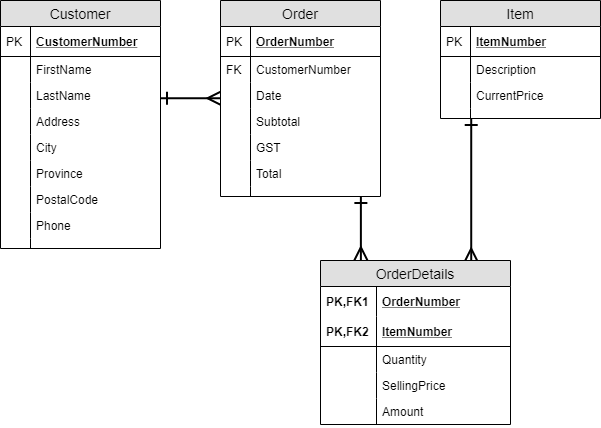

The diagram above was exported from draw.io. Its source (the exported page's mxGraphModel, read from the mxfile embedded in the PNG):
<mxGraphModel dx="981" dy="514" grid="1" gridSize="10" guides="1" tooltips="1" connect="1" arrows="1" fold="1" page="1" pageScale="1" pageWidth="850" pageHeight="1100" math="0" shadow="0">
  <root>
    <mxCell id="0" />
    <mxCell id="1" parent="0" />
    <mxCell id="2" style="edgeStyle=orthogonalEdgeStyle;rounded=0;orthogonalLoop=1;jettySize=auto;html=1;strokeWidth=2;endArrow=ERmany;endFill=0;startArrow=ERone;startFill=0;endSize=10;startSize=10;" edge="1" source="3" target="23" parent="1">
      <mxGeometry relative="1" as="geometry">
        <Array as="points">
          <mxPoint x="220" y="338" />
          <mxPoint x="220" y="338" />
        </Array>
      </mxGeometry>
    </mxCell>
    <mxCell id="3" value="Customer" style="swimlane;fontStyle=0;childLayout=stackLayout;horizontal=1;startSize=26;fillColor=#e0e0e0;horizontalStack=0;resizeParent=1;resizeParentMax=0;resizeLast=0;collapsible=1;marginBottom=0;swimlaneFillColor=#ffffff;align=center;fontSize=14;" vertex="1" parent="1">
      <mxGeometry x="40" y="240" width="160" height="248" as="geometry" />
    </mxCell>
    <mxCell id="4" value="CustomerNumber" style="shape=partialRectangle;top=0;left=0;right=0;bottom=1;align=left;verticalAlign=middle;fillColor=none;spacingLeft=34;spacingRight=4;overflow=hidden;rotatable=0;points=[[0,0.5],[1,0.5]];portConstraint=eastwest;dropTarget=0;fontStyle=5;fontSize=12;" vertex="1" parent="3">
      <mxGeometry y="26" width="160" height="30" as="geometry" />
    </mxCell>
    <mxCell id="5" value="PK" style="shape=partialRectangle;top=0;left=0;bottom=0;fillColor=none;align=left;verticalAlign=middle;spacingLeft=4;spacingRight=4;overflow=hidden;rotatable=0;points=[];portConstraint=eastwest;part=1;fontSize=12;" vertex="1" connectable="0" parent="4">
      <mxGeometry width="30" height="30" as="geometry" />
    </mxCell>
    <mxCell id="6" value="FirstName" style="shape=partialRectangle;top=0;left=0;right=0;bottom=0;align=left;verticalAlign=top;fillColor=none;spacingLeft=34;spacingRight=4;overflow=hidden;rotatable=0;points=[[0,0.5],[1,0.5]];portConstraint=eastwest;dropTarget=0;fontSize=12;" vertex="1" parent="3">
      <mxGeometry y="56" width="160" height="26" as="geometry" />
    </mxCell>
    <mxCell id="7" value="" style="shape=partialRectangle;top=0;left=0;bottom=0;fillColor=none;align=left;verticalAlign=top;spacingLeft=4;spacingRight=4;overflow=hidden;rotatable=0;points=[];portConstraint=eastwest;part=1;fontSize=12;" vertex="1" connectable="0" parent="6">
      <mxGeometry width="30" height="26" as="geometry" />
    </mxCell>
    <mxCell id="8" value="LastName" style="shape=partialRectangle;top=0;left=0;right=0;bottom=0;align=left;verticalAlign=top;fillColor=none;spacingLeft=34;spacingRight=4;overflow=hidden;rotatable=0;points=[[0,0.5],[1,0.5]];portConstraint=eastwest;dropTarget=0;fontSize=12;" vertex="1" parent="3">
      <mxGeometry y="82" width="160" height="26" as="geometry" />
    </mxCell>
    <mxCell id="9" value="" style="shape=partialRectangle;top=0;left=0;bottom=0;fillColor=none;align=left;verticalAlign=top;spacingLeft=4;spacingRight=4;overflow=hidden;rotatable=0;points=[];portConstraint=eastwest;part=1;fontSize=12;" vertex="1" connectable="0" parent="8">
      <mxGeometry width="30" height="26" as="geometry" />
    </mxCell>
    <mxCell id="10" value="Address" style="shape=partialRectangle;top=0;left=0;right=0;bottom=0;align=left;verticalAlign=top;fillColor=none;spacingLeft=34;spacingRight=4;overflow=hidden;rotatable=0;points=[[0,0.5],[1,0.5]];portConstraint=eastwest;dropTarget=0;fontSize=12;" vertex="1" parent="3">
      <mxGeometry y="108" width="160" height="26" as="geometry" />
    </mxCell>
    <mxCell id="11" value="" style="shape=partialRectangle;top=0;left=0;bottom=0;fillColor=none;align=left;verticalAlign=top;spacingLeft=4;spacingRight=4;overflow=hidden;rotatable=0;points=[];portConstraint=eastwest;part=1;fontSize=12;" vertex="1" connectable="0" parent="10">
      <mxGeometry width="30" height="26" as="geometry" />
    </mxCell>
    <mxCell id="12" value="City" style="shape=partialRectangle;top=0;left=0;right=0;bottom=0;align=left;verticalAlign=top;fillColor=none;spacingLeft=34;spacingRight=4;overflow=hidden;rotatable=0;points=[[0,0.5],[1,0.5]];portConstraint=eastwest;dropTarget=0;fontSize=12;" vertex="1" parent="3">
      <mxGeometry y="134" width="160" height="26" as="geometry" />
    </mxCell>
    <mxCell id="13" value="" style="shape=partialRectangle;top=0;left=0;bottom=0;fillColor=none;align=left;verticalAlign=top;spacingLeft=4;spacingRight=4;overflow=hidden;rotatable=0;points=[];portConstraint=eastwest;part=1;fontSize=12;" vertex="1" connectable="0" parent="12">
      <mxGeometry width="30" height="26" as="geometry" />
    </mxCell>
    <mxCell id="14" value="Province" style="shape=partialRectangle;top=0;left=0;right=0;bottom=0;align=left;verticalAlign=top;fillColor=none;spacingLeft=34;spacingRight=4;overflow=hidden;rotatable=0;points=[[0,0.5],[1,0.5]];portConstraint=eastwest;dropTarget=0;fontSize=12;" vertex="1" parent="3">
      <mxGeometry y="160" width="160" height="26" as="geometry" />
    </mxCell>
    <mxCell id="15" value="" style="shape=partialRectangle;top=0;left=0;bottom=0;fillColor=none;align=left;verticalAlign=top;spacingLeft=4;spacingRight=4;overflow=hidden;rotatable=0;points=[];portConstraint=eastwest;part=1;fontSize=12;" vertex="1" connectable="0" parent="14">
      <mxGeometry width="30" height="26" as="geometry" />
    </mxCell>
    <mxCell id="16" value="PostalCode" style="shape=partialRectangle;top=0;left=0;right=0;bottom=0;align=left;verticalAlign=top;fillColor=none;spacingLeft=34;spacingRight=4;overflow=hidden;rotatable=0;points=[[0,0.5],[1,0.5]];portConstraint=eastwest;dropTarget=0;fontSize=12;" vertex="1" parent="3">
      <mxGeometry y="186" width="160" height="26" as="geometry" />
    </mxCell>
    <mxCell id="17" value="" style="shape=partialRectangle;top=0;left=0;bottom=0;fillColor=none;align=left;verticalAlign=top;spacingLeft=4;spacingRight=4;overflow=hidden;rotatable=0;points=[];portConstraint=eastwest;part=1;fontSize=12;" vertex="1" connectable="0" parent="16">
      <mxGeometry width="30" height="26" as="geometry" />
    </mxCell>
    <mxCell id="18" value="Phone" style="shape=partialRectangle;top=0;left=0;right=0;bottom=0;align=left;verticalAlign=top;fillColor=none;spacingLeft=34;spacingRight=4;overflow=hidden;rotatable=0;points=[[0,0.5],[1,0.5]];portConstraint=eastwest;dropTarget=0;fontSize=12;" vertex="1" parent="3">
      <mxGeometry y="212" width="160" height="26" as="geometry" />
    </mxCell>
    <mxCell id="19" value="" style="shape=partialRectangle;top=0;left=0;bottom=0;fillColor=none;align=left;verticalAlign=top;spacingLeft=4;spacingRight=4;overflow=hidden;rotatable=0;points=[];portConstraint=eastwest;part=1;fontSize=12;" vertex="1" connectable="0" parent="18">
      <mxGeometry width="30" height="26" as="geometry" />
    </mxCell>
    <mxCell id="20" value="" style="shape=partialRectangle;top=0;left=0;right=0;bottom=0;align=left;verticalAlign=top;fillColor=none;spacingLeft=34;spacingRight=4;overflow=hidden;rotatable=0;points=[[0,0.5],[1,0.5]];portConstraint=eastwest;dropTarget=0;fontSize=12;" vertex="1" parent="3">
      <mxGeometry y="238" width="160" height="10" as="geometry" />
    </mxCell>
    <mxCell id="21" value="" style="shape=partialRectangle;top=0;left=0;bottom=0;fillColor=none;align=left;verticalAlign=top;spacingLeft=4;spacingRight=4;overflow=hidden;rotatable=0;points=[];portConstraint=eastwest;part=1;fontSize=12;" vertex="1" connectable="0" parent="20">
      <mxGeometry width="30" height="10" as="geometry" />
    </mxCell>
    <mxCell id="22" style="edgeStyle=orthogonalEdgeStyle;rounded=0;orthogonalLoop=1;jettySize=auto;html=1;entryX=0.211;entryY=-0.002;entryDx=0;entryDy=0;entryPerimeter=0;startArrow=ERone;startFill=0;startSize=10;endArrow=ERmany;endFill=0;endSize=10;strokeWidth=2;" edge="1" source="23" target="48" parent="1">
      <mxGeometry relative="1" as="geometry">
        <Array as="points">
          <mxPoint x="400" y="450" />
          <mxPoint x="400" y="450" />
        </Array>
      </mxGeometry>
    </mxCell>
    <mxCell id="23" value="Order" style="swimlane;fontStyle=0;childLayout=stackLayout;horizontal=1;startSize=26;fillColor=#e0e0e0;horizontalStack=0;resizeParent=1;resizeParentMax=0;resizeLast=0;collapsible=1;marginBottom=0;swimlaneFillColor=#ffffff;align=center;fontSize=14;" vertex="1" parent="1">
      <mxGeometry x="260" y="240" width="160" height="196" as="geometry" />
    </mxCell>
    <mxCell id="24" value="OrderNumber" style="shape=partialRectangle;top=0;left=0;right=0;bottom=1;align=left;verticalAlign=middle;fillColor=none;spacingLeft=34;spacingRight=4;overflow=hidden;rotatable=0;points=[[0,0.5],[1,0.5]];portConstraint=eastwest;dropTarget=0;fontStyle=5;fontSize=12;" vertex="1" parent="23">
      <mxGeometry y="26" width="160" height="30" as="geometry" />
    </mxCell>
    <mxCell id="25" value="PK" style="shape=partialRectangle;top=0;left=0;bottom=0;fillColor=none;align=left;verticalAlign=middle;spacingLeft=4;spacingRight=4;overflow=hidden;rotatable=0;points=[];portConstraint=eastwest;part=1;fontSize=12;" vertex="1" connectable="0" parent="24">
      <mxGeometry width="30" height="30" as="geometry" />
    </mxCell>
    <mxCell id="26" value="CustomerNumber" style="shape=partialRectangle;top=0;left=0;right=0;bottom=0;align=left;verticalAlign=top;fillColor=none;spacingLeft=34;spacingRight=4;overflow=hidden;rotatable=0;points=[[0,0.5],[1,0.5]];portConstraint=eastwest;dropTarget=0;fontSize=12;" vertex="1" parent="23">
      <mxGeometry y="56" width="160" height="26" as="geometry" />
    </mxCell>
    <mxCell id="27" value="FK" style="shape=partialRectangle;top=0;left=0;bottom=0;fillColor=none;align=left;verticalAlign=top;spacingLeft=4;spacingRight=4;overflow=hidden;rotatable=0;points=[];portConstraint=eastwest;part=1;fontSize=12;" vertex="1" connectable="0" parent="26">
      <mxGeometry width="30" height="26" as="geometry" />
    </mxCell>
    <mxCell id="28" value="Date" style="shape=partialRectangle;top=0;left=0;right=0;bottom=0;align=left;verticalAlign=top;fillColor=none;spacingLeft=34;spacingRight=4;overflow=hidden;rotatable=0;points=[[0,0.5],[1,0.5]];portConstraint=eastwest;dropTarget=0;fontSize=12;" vertex="1" parent="23">
      <mxGeometry y="82" width="160" height="26" as="geometry" />
    </mxCell>
    <mxCell id="29" value="" style="shape=partialRectangle;top=0;left=0;bottom=0;fillColor=none;align=left;verticalAlign=top;spacingLeft=4;spacingRight=4;overflow=hidden;rotatable=0;points=[];portConstraint=eastwest;part=1;fontSize=12;" vertex="1" connectable="0" parent="28">
      <mxGeometry width="30" height="26" as="geometry" />
    </mxCell>
    <mxCell id="30" value="Subtotal" style="shape=partialRectangle;top=0;left=0;right=0;bottom=0;align=left;verticalAlign=top;fillColor=none;spacingLeft=34;spacingRight=4;overflow=hidden;rotatable=0;points=[[0,0.5],[1,0.5]];portConstraint=eastwest;dropTarget=0;fontSize=12;" vertex="1" parent="23">
      <mxGeometry y="108" width="160" height="26" as="geometry" />
    </mxCell>
    <mxCell id="31" value="" style="shape=partialRectangle;top=0;left=0;bottom=0;fillColor=none;align=left;verticalAlign=top;spacingLeft=4;spacingRight=4;overflow=hidden;rotatable=0;points=[];portConstraint=eastwest;part=1;fontSize=12;" vertex="1" connectable="0" parent="30">
      <mxGeometry width="30" height="26" as="geometry" />
    </mxCell>
    <mxCell id="32" value="GST" style="shape=partialRectangle;top=0;left=0;right=0;bottom=0;align=left;verticalAlign=top;fillColor=none;spacingLeft=34;spacingRight=4;overflow=hidden;rotatable=0;points=[[0,0.5],[1,0.5]];portConstraint=eastwest;dropTarget=0;fontSize=12;" vertex="1" parent="23">
      <mxGeometry y="134" width="160" height="26" as="geometry" />
    </mxCell>
    <mxCell id="33" value="" style="shape=partialRectangle;top=0;left=0;bottom=0;fillColor=none;align=left;verticalAlign=top;spacingLeft=4;spacingRight=4;overflow=hidden;rotatable=0;points=[];portConstraint=eastwest;part=1;fontSize=12;" vertex="1" connectable="0" parent="32">
      <mxGeometry width="30" height="26" as="geometry" />
    </mxCell>
    <mxCell id="34" value="Total" style="shape=partialRectangle;top=0;left=0;right=0;bottom=0;align=left;verticalAlign=top;fillColor=none;spacingLeft=34;spacingRight=4;overflow=hidden;rotatable=0;points=[[0,0.5],[1,0.5]];portConstraint=eastwest;dropTarget=0;fontSize=12;" vertex="1" parent="23">
      <mxGeometry y="160" width="160" height="26" as="geometry" />
    </mxCell>
    <mxCell id="35" value="" style="shape=partialRectangle;top=0;left=0;bottom=0;fillColor=none;align=left;verticalAlign=top;spacingLeft=4;spacingRight=4;overflow=hidden;rotatable=0;points=[];portConstraint=eastwest;part=1;fontSize=12;" vertex="1" connectable="0" parent="34">
      <mxGeometry width="30" height="26" as="geometry" />
    </mxCell>
    <mxCell id="36" value="" style="shape=partialRectangle;top=0;left=0;right=0;bottom=0;align=left;verticalAlign=top;fillColor=none;spacingLeft=34;spacingRight=4;overflow=hidden;rotatable=0;points=[[0,0.5],[1,0.5]];portConstraint=eastwest;dropTarget=0;fontSize=12;" vertex="1" parent="23">
      <mxGeometry y="186" width="160" height="10" as="geometry" />
    </mxCell>
    <mxCell id="37" value="" style="shape=partialRectangle;top=0;left=0;bottom=0;fillColor=none;align=left;verticalAlign=top;spacingLeft=4;spacingRight=4;overflow=hidden;rotatable=0;points=[];portConstraint=eastwest;part=1;fontSize=12;" vertex="1" connectable="0" parent="36">
      <mxGeometry width="30" height="10" as="geometry" />
    </mxCell>
    <mxCell id="38" style="edgeStyle=orthogonalEdgeStyle;rounded=0;orthogonalLoop=1;jettySize=auto;html=1;entryX=0.795;entryY=0.009;entryDx=0;entryDy=0;entryPerimeter=0;startArrow=ERone;startFill=0;startSize=10;endArrow=ERmany;endFill=0;endSize=10;strokeWidth=2;" edge="1" source="39" target="48" parent="1">
      <mxGeometry relative="1" as="geometry">
        <Array as="points">
          <mxPoint x="511" y="380" />
          <mxPoint x="511" y="380" />
        </Array>
      </mxGeometry>
    </mxCell>
    <mxCell id="39" value="Item" style="swimlane;fontStyle=0;childLayout=stackLayout;horizontal=1;startSize=26;fillColor=#e0e0e0;horizontalStack=0;resizeParent=1;resizeParentMax=0;resizeLast=0;collapsible=1;marginBottom=0;swimlaneFillColor=#ffffff;align=center;fontSize=14;" vertex="1" parent="1">
      <mxGeometry x="480" y="240" width="160" height="118" as="geometry" />
    </mxCell>
    <mxCell id="40" value="ItemNumber" style="shape=partialRectangle;top=0;left=0;right=0;bottom=1;align=left;verticalAlign=middle;fillColor=none;spacingLeft=34;spacingRight=4;overflow=hidden;rotatable=0;points=[[0,0.5],[1,0.5]];portConstraint=eastwest;dropTarget=0;fontStyle=5;fontSize=12;" vertex="1" parent="39">
      <mxGeometry y="26" width="160" height="30" as="geometry" />
    </mxCell>
    <mxCell id="41" value="PK" style="shape=partialRectangle;top=0;left=0;bottom=0;fillColor=none;align=left;verticalAlign=middle;spacingLeft=4;spacingRight=4;overflow=hidden;rotatable=0;points=[];portConstraint=eastwest;part=1;fontSize=12;" vertex="1" connectable="0" parent="40">
      <mxGeometry width="30" height="30" as="geometry" />
    </mxCell>
    <mxCell id="42" value="Description" style="shape=partialRectangle;top=0;left=0;right=0;bottom=0;align=left;verticalAlign=top;fillColor=none;spacingLeft=34;spacingRight=4;overflow=hidden;rotatable=0;points=[[0,0.5],[1,0.5]];portConstraint=eastwest;dropTarget=0;fontSize=12;" vertex="1" parent="39">
      <mxGeometry y="56" width="160" height="26" as="geometry" />
    </mxCell>
    <mxCell id="43" value="" style="shape=partialRectangle;top=0;left=0;bottom=0;fillColor=none;align=left;verticalAlign=top;spacingLeft=4;spacingRight=4;overflow=hidden;rotatable=0;points=[];portConstraint=eastwest;part=1;fontSize=12;" vertex="1" connectable="0" parent="42">
      <mxGeometry width="30" height="26" as="geometry" />
    </mxCell>
    <mxCell id="44" value="CurrentPrice" style="shape=partialRectangle;top=0;left=0;right=0;bottom=0;align=left;verticalAlign=top;fillColor=none;spacingLeft=34;spacingRight=4;overflow=hidden;rotatable=0;points=[[0,0.5],[1,0.5]];portConstraint=eastwest;dropTarget=0;fontSize=12;" vertex="1" parent="39">
      <mxGeometry y="82" width="160" height="26" as="geometry" />
    </mxCell>
    <mxCell id="45" value="" style="shape=partialRectangle;top=0;left=0;bottom=0;fillColor=none;align=left;verticalAlign=top;spacingLeft=4;spacingRight=4;overflow=hidden;rotatable=0;points=[];portConstraint=eastwest;part=1;fontSize=12;" vertex="1" connectable="0" parent="44">
      <mxGeometry width="30" height="26" as="geometry" />
    </mxCell>
    <mxCell id="46" value="" style="shape=partialRectangle;top=0;left=0;right=0;bottom=0;align=left;verticalAlign=top;fillColor=none;spacingLeft=34;spacingRight=4;overflow=hidden;rotatable=0;points=[[0,0.5],[1,0.5]];portConstraint=eastwest;dropTarget=0;fontSize=12;" vertex="1" parent="39">
      <mxGeometry y="108" width="160" height="10" as="geometry" />
    </mxCell>
    <mxCell id="47" value="" style="shape=partialRectangle;top=0;left=0;bottom=0;fillColor=none;align=left;verticalAlign=top;spacingLeft=4;spacingRight=4;overflow=hidden;rotatable=0;points=[];portConstraint=eastwest;part=1;fontSize=12;" vertex="1" connectable="0" parent="46">
      <mxGeometry width="30" height="10" as="geometry" />
    </mxCell>
    <mxCell id="48" value="OrderDetails" style="swimlane;fontStyle=0;childLayout=stackLayout;horizontal=1;startSize=26;fillColor=#e0e0e0;horizontalStack=0;resizeParent=1;resizeParentMax=0;resizeLast=0;collapsible=1;marginBottom=0;swimlaneFillColor=#ffffff;align=center;fontSize=14;" vertex="1" parent="1">
      <mxGeometry x="360" y="500" width="190" height="164" as="geometry" />
    </mxCell>
    <mxCell id="49" value="OrderNumber" style="shape=partialRectangle;top=0;left=0;right=0;bottom=0;align=left;verticalAlign=middle;fillColor=none;spacingLeft=60;spacingRight=4;overflow=hidden;rotatable=0;points=[[0,0.5],[1,0.5]];portConstraint=eastwest;dropTarget=0;fontStyle=5;fontSize=12;" vertex="1" parent="48">
      <mxGeometry y="26" width="190" height="30" as="geometry" />
    </mxCell>
    <mxCell id="50" value="PK,FK1" style="shape=partialRectangle;fontStyle=1;top=0;left=0;bottom=0;fillColor=none;align=left;verticalAlign=middle;spacingLeft=4;spacingRight=4;overflow=hidden;rotatable=0;points=[];portConstraint=eastwest;part=1;fontSize=12;" vertex="1" connectable="0" parent="49">
      <mxGeometry width="56" height="30" as="geometry" />
    </mxCell>
    <mxCell id="51" value="ItemNumber" style="shape=partialRectangle;top=0;left=0;right=0;bottom=1;align=left;verticalAlign=middle;fillColor=none;spacingLeft=60;spacingRight=4;overflow=hidden;rotatable=0;points=[[0,0.5],[1,0.5]];portConstraint=eastwest;dropTarget=0;fontStyle=5;fontSize=12;" vertex="1" parent="48">
      <mxGeometry y="56" width="190" height="30" as="geometry" />
    </mxCell>
    <mxCell id="52" value="PK,FK2" style="shape=partialRectangle;fontStyle=1;top=0;left=0;bottom=0;fillColor=none;align=left;verticalAlign=middle;spacingLeft=4;spacingRight=4;overflow=hidden;rotatable=0;points=[];portConstraint=eastwest;part=1;fontSize=12;" vertex="1" connectable="0" parent="51">
      <mxGeometry width="56" height="30" as="geometry" />
    </mxCell>
    <mxCell id="53" value="Quantity" style="shape=partialRectangle;top=0;left=0;right=0;bottom=0;align=left;verticalAlign=top;fillColor=none;spacingLeft=60;spacingRight=4;overflow=hidden;rotatable=0;points=[[0,0.5],[1,0.5]];portConstraint=eastwest;dropTarget=0;fontSize=12;" vertex="1" parent="48">
      <mxGeometry y="86" width="190" height="26" as="geometry" />
    </mxCell>
    <mxCell id="54" value="" style="shape=partialRectangle;top=0;left=0;bottom=0;fillColor=none;align=left;verticalAlign=top;spacingLeft=4;spacingRight=4;overflow=hidden;rotatable=0;points=[];portConstraint=eastwest;part=1;fontSize=12;" vertex="1" connectable="0" parent="53">
      <mxGeometry width="56" height="26" as="geometry" />
    </mxCell>
    <mxCell id="55" value="SellingPrice" style="shape=partialRectangle;top=0;left=0;right=0;bottom=0;align=left;verticalAlign=top;fillColor=none;spacingLeft=60;spacingRight=4;overflow=hidden;rotatable=0;points=[[0,0.5],[1,0.5]];portConstraint=eastwest;dropTarget=0;fontSize=12;" vertex="1" parent="48">
      <mxGeometry y="112" width="190" height="26" as="geometry" />
    </mxCell>
    <mxCell id="56" value="" style="shape=partialRectangle;top=0;left=0;bottom=0;fillColor=none;align=left;verticalAlign=top;spacingLeft=4;spacingRight=4;overflow=hidden;rotatable=0;points=[];portConstraint=eastwest;part=1;fontSize=12;" vertex="1" connectable="0" parent="55">
      <mxGeometry width="56" height="26" as="geometry" />
    </mxCell>
    <mxCell id="57" value="Amount" style="shape=partialRectangle;top=0;left=0;right=0;bottom=0;align=left;verticalAlign=top;fillColor=none;spacingLeft=60;spacingRight=4;overflow=hidden;rotatable=0;points=[[0,0.5],[1,0.5]];portConstraint=eastwest;dropTarget=0;fontSize=12;" vertex="1" parent="48">
      <mxGeometry y="138" width="190" height="26" as="geometry" />
    </mxCell>
    <mxCell id="58" value="" style="shape=partialRectangle;top=0;left=0;bottom=0;fillColor=none;align=left;verticalAlign=top;spacingLeft=4;spacingRight=4;overflow=hidden;rotatable=0;points=[];portConstraint=eastwest;part=1;fontSize=12;" vertex="1" connectable="0" parent="57">
      <mxGeometry width="56" height="26" as="geometry" />
    </mxCell>
  </root>
</mxGraphModel>